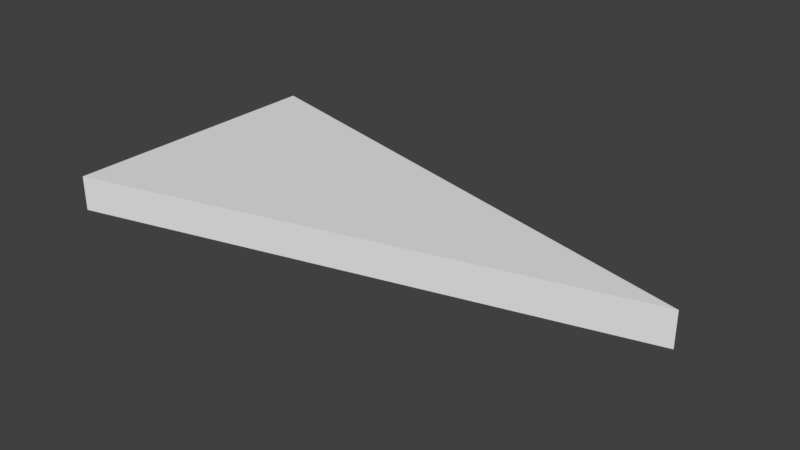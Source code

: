# Source: ISO_Triangle_2x_4x_.25.blend  (saved by Blender 2.79.0; exported with 4.5.12 LTS)
import bpy
from mathutils import Matrix  # noqa: F401  (used for matrix-valued properties, if any)

bpy.ops.wm.read_factory_settings(use_empty=True)
scene = bpy.context.scene
scene.name = 'Scene'

# ---- collections
col_collection_1 = bpy.data.collections.new('Collection 1'); scene.collection.children.link(col_collection_1)

# ---- world
world_world = bpy.data.worlds.new('World'); scene.world = world_world
world_world.color = (0.05088, 0.05088, 0.05088)
world_world.use_sun_shadow = False
world_world.sun_shadow_jitter_overblur = 0.0
world_world.cycles.sampling_method = 'MANUAL'

# ---- meshes
me_lod_a__iso_triangle = bpy.data.meshes.new('lod_a_ ISO Triangle ')
me_lod_a__iso_triangle.from_pydata([(0.0, 0.0, 0.0), (0.0, 2.0, 0.0), (3.873, 1.0, 0.0), (0.0, 0.0, 0.25), (0.0, 2.0, 0.25), (3.873, 1.0, 0.25)], [], [(1, 2, 0), (4, 3, 5), (0, 2, 5, 3), (2, 1, 4, 5), (1, 0, 3, 4)])
me_lod_a__iso_triangle.use_remesh_preserve_volume = False
me_lod_a__iso_triangle.use_remesh_preserve_attributes = False
me_lod_a__iso_triangle.use_mirror_vertex_groups = False
me_lod_a__iso_triangle.update()

# ---- objects
ob_lod_a__iso_triangle = bpy.data.objects.new('lod_a_ ISO Triangle ', me_lod_a__iso_triangle)

# ---- transforms, parenting, visibility, modifiers, constraints
ob_lod_a__iso_triangle.location = (0.0, 0.0, 0.0)
ob_lod_a__iso_triangle.lineart.crease_threshold = 0.0

# ---- collection membership
col_collection_1.objects.link(ob_lod_a__iso_triangle)

# ---- scene / render settings (as saved in the file)
scene.frame_start = 1; scene.frame_end = 250; scene.frame_set(1)
scene.render.engine = 'BLENDER_EEVEE_NEXT'
scene.render.resolution_percentage = 50
scene.render.dither_intensity = 0.0
scene.cycles.use_denoising = False
scene.cycles.samples = 128
scene.cycles.sampling_pattern = 'TABULATED_SOBOL'
scene.cycles.use_adaptive_sampling = False
scene.cycles.use_light_tree = False
scene.cycles.blur_glossy = 0.0
scene.cycles.sample_clamp_indirect = 0.0
scene.view_settings.view_transform = 'Standard'
bpy.context.view_layer.update()

# ---- added for rendering (the .blend has no active camera and no usable light): camera, sun
cam_auto = bpy.data.cameras.new('AutoCamera')
cam_auto.lens = 50.0
cam_auto.sensor_width = 36.0
cam_auto.clip_end = 1000.0
ob_auto_camera = bpy.data.objects.new('AutoCamera', cam_auto)
scene.collection.objects.link(ob_auto_camera)
ob_auto_camera.location = (5.97576, -3.84727, 3.35651)
ob_auto_camera.rotation_euler = (1.09748, -7.21219e-08, 0.694738)
scene.camera = ob_auto_camera
light_auto_sun = bpy.data.lights.new('AutoSun', 'SUN')
light_auto_sun.energy = 3.0
light_auto_sun.angle = 0.0523599
ob_auto_sun = bpy.data.objects.new('AutoSun', light_auto_sun)
scene.collection.objects.link(ob_auto_sun)
ob_auto_sun.rotation_euler = (0.872665, 0.174533, 0.523599)
bpy.context.view_layer.update()
